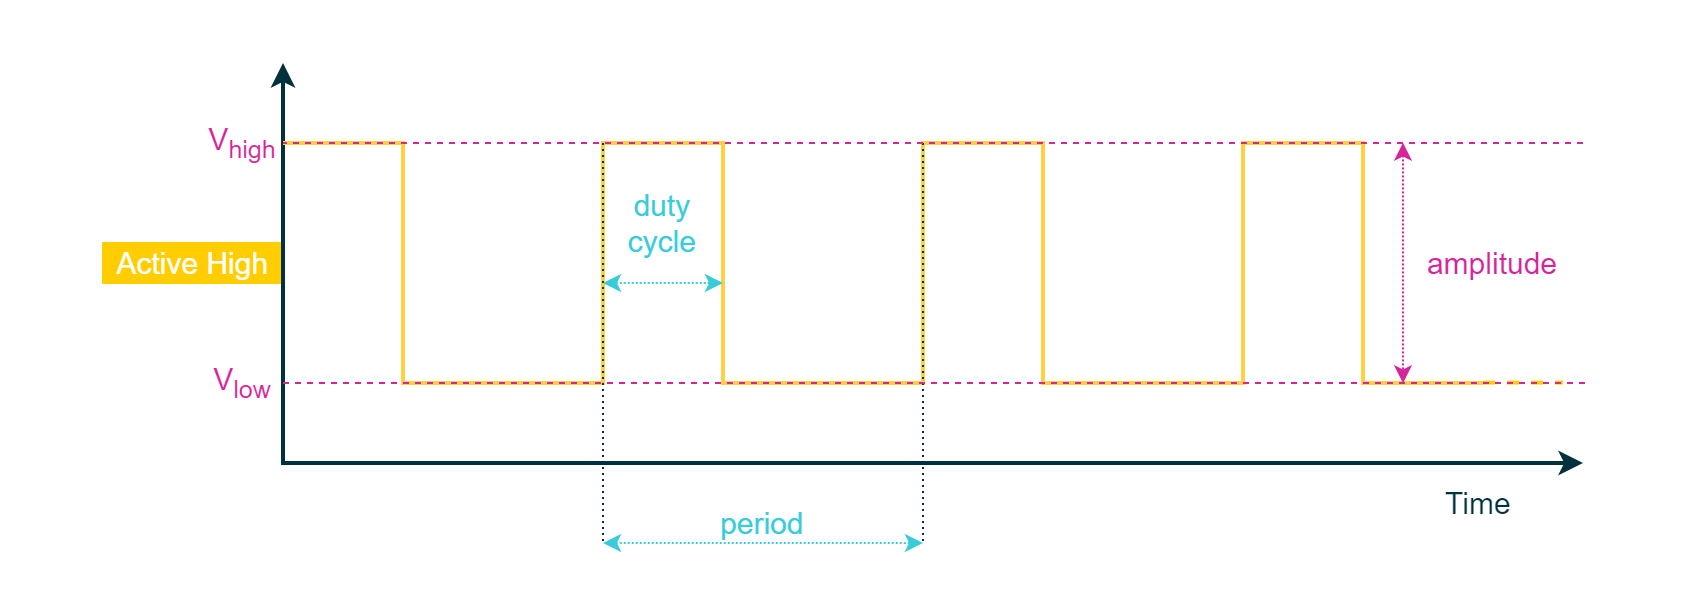

The diagram above was exported from draw.io. Its source (the exported page's mxGraphModel, read from the mxfile embedded in the PNG):
<mxGraphModel dx="1520" dy="459" grid="1" gridSize="10" guides="1" tooltips="1" connect="1" arrows="1" fold="1" page="1" pageScale="1" pageWidth="850" pageHeight="1100" math="0" shadow="0">
  <root>
    <mxCell id="0" />
    <mxCell id="1" parent="0" />
    <mxCell id="dG0c0GjaTqgaxHeaiew--1" value="" style="rounded=0;whiteSpace=wrap;html=1;strokeColor=#00313C;strokeWidth=2;fontFamily=Arial;fontSize=20;fontColor=#FFFFFF;fillColor=#00313C;opacity=0;" parent="1" vertex="1">
      <mxGeometry x="-20" y="630" width="840" height="300" as="geometry" />
    </mxCell>
    <mxCell id="dG0c0GjaTqgaxHeaiew--3" value="&lt;span style=&quot;font-size: 15px;&quot;&gt;Active High&lt;/span&gt;" style="rounded=0;whiteSpace=wrap;html=1;fillColor=#FFCD00;strokeColor=#FFCD00;fontColor=#FFFFFF;fontSize=10;" parent="1" vertex="1">
      <mxGeometry x="30" y="750" width="90" height="20" as="geometry" />
    </mxCell>
    <mxCell id="dG0c0GjaTqgaxHeaiew--4" value="" style="endArrow=classic;html=1;strokeWidth=2;startArrow=classic;startFill=1;rounded=0;fontFamily=Arial;fillColor=#00313C;strokeColor=#00313C;" parent="1" edge="1">
      <mxGeometry width="50" height="50" relative="1" as="geometry">
        <mxPoint x="770" y="860" as="sourcePoint" />
        <mxPoint x="120" y="660" as="targetPoint" />
        <Array as="points">
          <mxPoint x="120" y="860" />
        </Array>
      </mxGeometry>
    </mxCell>
    <mxCell id="dG0c0GjaTqgaxHeaiew--5" value="&lt;font color=&quot;#00313c&quot; style=&quot;font-size: 15px;&quot;&gt;Time&amp;nbsp;&lt;/font&gt;" style="rounded=0;whiteSpace=wrap;html=1;strokeColor=none;strokeWidth=1;fillColor=none;fontFamily=Arial;fontSize=12;fontColor=#000000;align=center;" parent="1" vertex="1">
      <mxGeometry x="680" y="870" width="80" height="20" as="geometry" />
    </mxCell>
    <mxCell id="dG0c0GjaTqgaxHeaiew--6" value="" style="endArrow=none;dashed=1;html=1;labelBackgroundColor=none;strokeColor=#FFCD00;strokeWidth=2;fillColor=#FFCD00;fontFamily=Arial;fontSize=11;fontColor=#8637BA;" parent="1" edge="1">
      <mxGeometry width="50" height="50" relative="1" as="geometry">
        <mxPoint x="720" y="819.79" as="sourcePoint" />
        <mxPoint x="760" y="819.79" as="targetPoint" />
      </mxGeometry>
    </mxCell>
    <mxCell id="dG0c0GjaTqgaxHeaiew--10" value="" style="endArrow=none;html=1;rounded=0;strokeColor=#FED141;strokeWidth=2;fontFamily=Arial;fontSize=20;fontColor=#931241;fillColor=#FED141;exitX=1;exitY=0.5;exitDx=0;exitDy=0;" parent="1" source="dG0c0GjaTqgaxHeaiew--26" edge="1">
      <mxGeometry width="50" height="50" relative="1" as="geometry">
        <mxPoint x="130" y="730" as="sourcePoint" />
        <mxPoint x="720" y="820" as="targetPoint" />
        <Array as="points">
          <mxPoint x="120" y="700" />
          <mxPoint x="130" y="700" />
          <mxPoint x="150" y="700" />
          <mxPoint x="180" y="700" />
          <mxPoint x="180" y="820" />
          <mxPoint x="280" y="820" />
          <mxPoint x="280" y="700" />
          <mxPoint x="340" y="700" />
          <mxPoint x="340" y="820" />
          <mxPoint x="440" y="820" />
          <mxPoint x="440" y="700" />
          <mxPoint x="500" y="700" />
          <mxPoint x="500" y="820" />
          <mxPoint x="600" y="820" />
          <mxPoint x="600" y="700" />
          <mxPoint x="660" y="700" />
          <mxPoint x="660" y="820" />
        </Array>
      </mxGeometry>
    </mxCell>
    <mxCell id="dG0c0GjaTqgaxHeaiew--12" value="" style="endArrow=none;dashed=1;html=1;dashPattern=1 2;labelBackgroundColor=none;strokeColor=#00313C;strokeWidth=1;fillColor=#00313C;fontFamily=Arial;fontSize=10;fontColor=#0067B9;entryX=0;entryY=1;entryDx=0;entryDy=0;" parent="1" target="dG0c0GjaTqgaxHeaiew--15" edge="1">
      <mxGeometry width="50" height="50" relative="1" as="geometry">
        <mxPoint x="280" y="700" as="sourcePoint" />
        <mxPoint x="280" y="560" as="targetPoint" />
        <Array as="points" />
      </mxGeometry>
    </mxCell>
    <mxCell id="dG0c0GjaTqgaxHeaiew--13" value="" style="endArrow=none;dashed=1;html=1;dashPattern=1 2;labelBackgroundColor=none;strokeColor=#00313C;strokeWidth=1;fillColor=#00313C;fontFamily=Arial;fontSize=10;fontColor=#0067B9;entryX=1;entryY=1;entryDx=0;entryDy=0;" parent="1" target="dG0c0GjaTqgaxHeaiew--15" edge="1">
      <mxGeometry width="50" height="50" relative="1" as="geometry">
        <mxPoint x="440" y="700" as="sourcePoint" />
        <mxPoint x="440" y="560" as="targetPoint" />
      </mxGeometry>
    </mxCell>
    <mxCell id="dG0c0GjaTqgaxHeaiew--14" value="" style="endArrow=classic;startArrow=classic;html=1;labelBackgroundColor=none;strokeColor=#38CBDA;strokeWidth=1;fillColor=#38CBDA;fontFamily=Arial;fontSize=8;fontColor=#0067B9;dashed=1;dashPattern=1 1;" parent="1" edge="1">
      <mxGeometry width="50" height="50" relative="1" as="geometry">
        <mxPoint x="280" y="900" as="sourcePoint" />
        <mxPoint x="440" y="900" as="targetPoint" />
      </mxGeometry>
    </mxCell>
    <mxCell id="dG0c0GjaTqgaxHeaiew--15" value="&lt;font color=&quot;#38cbda&quot; style=&quot;font-size: 15px;&quot;&gt;period&lt;/font&gt;" style="rounded=0;whiteSpace=wrap;html=1;strokeColor=none;strokeWidth=1;fillColor=none;fontFamily=Arial;fontSize=8;fontColor=#4DB182;align=center;" parent="1" vertex="1">
      <mxGeometry x="280" y="880" width="160" height="20" as="geometry" />
    </mxCell>
    <mxCell id="dG0c0GjaTqgaxHeaiew--20" value="" style="endArrow=classic;startArrow=classic;html=1;labelBackgroundColor=none;strokeColor=#38CBDA;strokeWidth=1;fillColor=#38CBDA;fontFamily=Arial;fontSize=8;fontColor=#0067B9;dashed=1;dashPattern=1 1;" parent="1" edge="1">
      <mxGeometry width="50" height="50" relative="1" as="geometry">
        <mxPoint x="280" y="770" as="sourcePoint" />
        <mxPoint x="340" y="770" as="targetPoint" />
      </mxGeometry>
    </mxCell>
    <mxCell id="dG0c0GjaTqgaxHeaiew--25" value="&lt;font style=&quot;font-size: 15px;&quot;&gt;&lt;font color=&quot;#38cbda&quot;&gt;duty&lt;br&gt;cycle&lt;/font&gt;&lt;br&gt;&lt;/font&gt;" style="rounded=0;whiteSpace=wrap;html=1;strokeColor=none;strokeWidth=1;fillColor=none;fontFamily=Arial;fontSize=8;fontColor=#4DB182;align=center;" parent="1" vertex="1">
      <mxGeometry x="280" y="720" width="60" height="40" as="geometry" />
    </mxCell>
    <mxCell id="dG0c0GjaTqgaxHeaiew--26" value="&lt;span style=&quot;font-size: 15px;&quot;&gt;&lt;font color=&quot;#d62598&quot;&gt;V&lt;sub style=&quot;&quot;&gt;high&lt;/sub&gt;&lt;/font&gt;&lt;/span&gt;" style="rounded=0;whiteSpace=wrap;html=1;strokeColor=none;strokeWidth=1;fillColor=none;fontFamily=Arial;fontSize=8;fontColor=#4DB182;align=center;" parent="1" vertex="1">
      <mxGeometry x="80" y="690" width="40" height="20" as="geometry" />
    </mxCell>
    <mxCell id="dG0c0GjaTqgaxHeaiew--27" value="" style="endArrow=none;html=1;strokeWidth=1;rounded=0;strokeColor=#D62598;fontFamily=Arial;fontSize=20;fontColor=#101820;fillColor=#D62598;dashed=1;" parent="1" edge="1">
      <mxGeometry width="50" height="50" relative="1" as="geometry">
        <mxPoint x="770" y="700" as="sourcePoint" />
        <mxPoint x="120" y="700" as="targetPoint" />
        <Array as="points" />
      </mxGeometry>
    </mxCell>
    <mxCell id="dG0c0GjaTqgaxHeaiew--28" value="" style="endArrow=classic;startArrow=classic;html=1;labelBackgroundColor=none;strokeColor=#D62598;strokeWidth=1;fillColor=#D62598;fontFamily=Arial;fontSize=8;fontColor=#0067B9;dashed=1;dashPattern=1 1;" parent="1" edge="1">
      <mxGeometry width="50" height="50" relative="1" as="geometry">
        <mxPoint x="680" y="699.8299999999999" as="sourcePoint" />
        <mxPoint x="680" y="820.16" as="targetPoint" />
      </mxGeometry>
    </mxCell>
    <mxCell id="dG0c0GjaTqgaxHeaiew--31" value="&lt;span style=&quot;font-size: 15px;&quot;&gt;&lt;font color=&quot;#d62598&quot;&gt;V&lt;sub style=&quot;&quot;&gt;low&lt;/sub&gt;&lt;/font&gt;&lt;/span&gt;" style="rounded=0;whiteSpace=wrap;html=1;strokeColor=none;strokeWidth=1;fillColor=none;fontFamily=Arial;fontSize=8;fontColor=#4DB182;align=center;" parent="1" vertex="1">
      <mxGeometry x="80" y="810" width="40" height="20" as="geometry" />
    </mxCell>
    <mxCell id="dG0c0GjaTqgaxHeaiew--32" value="" style="endArrow=none;html=1;strokeWidth=1;rounded=0;strokeColor=#D62598;fontFamily=Arial;fontSize=20;fontColor=#101820;fillColor=#D62598;dashed=1;" parent="1" edge="1">
      <mxGeometry width="50" height="50" relative="1" as="geometry">
        <mxPoint x="771" y="820" as="sourcePoint" />
        <mxPoint x="120" y="820" as="targetPoint" />
        <Array as="points" />
      </mxGeometry>
    </mxCell>
    <mxCell id="dG0c0GjaTqgaxHeaiew--33" value="&lt;font style=&quot;font-size: 15px;&quot;&gt;&lt;font color=&quot;#d62598&quot;&gt;amplitude&lt;/font&gt;&lt;br&gt;&lt;/font&gt;" style="rounded=0;whiteSpace=wrap;html=1;strokeColor=none;strokeWidth=1;fillColor=none;fontFamily=Arial;fontSize=8;fontColor=#4DB182;align=center;" parent="1" vertex="1">
      <mxGeometry x="680" y="720" width="90" height="80" as="geometry" />
    </mxCell>
  </root>
</mxGraphModel>